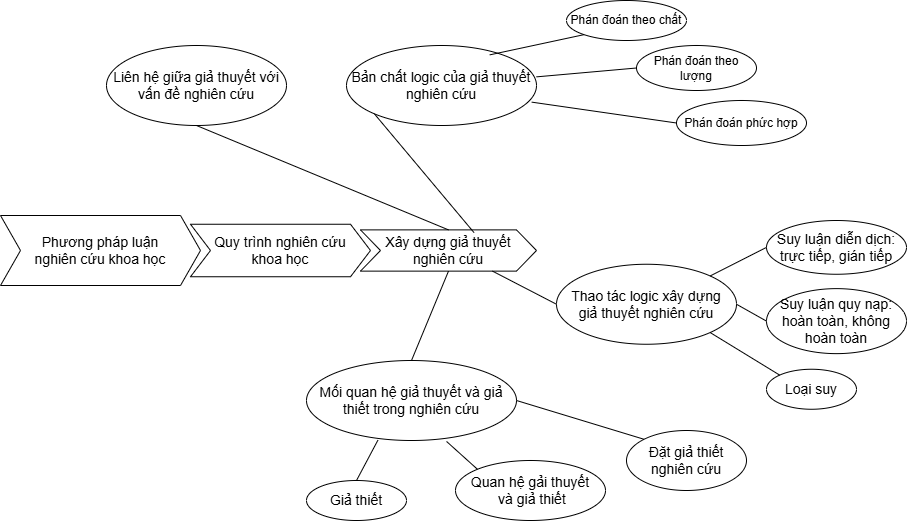

The diagram above was exported from draw.io. Its source (the exported page's mxGraphModel, read from the mxfile embedded in the PNG):
<mxGraphModel dx="1852" dy="1586" grid="1" gridSize="10" guides="1" tooltips="1" connect="1" arrows="1" fold="1" page="1" pageScale="1" pageWidth="827" pageHeight="1169" math="0" shadow="0">
  <root>
    <mxCell id="0" />
    <mxCell id="1" parent="0" />
    <mxCell id="cqKyYGw_dTtXEKr7QLSC-2" parent="1" style="shape=step;perimeter=stepPerimeter;whiteSpace=wrap;html=1;fixedSize=1;" value="&lt;span style=&quot;font-size: 14px;&quot;&gt;Phương pháp luận &lt;br&gt;nghiên cứu khoa học&lt;/span&gt;" vertex="1">
      <mxGeometry height="70" width="200" x="-116" y="195" as="geometry" />
    </mxCell>
    <mxCell id="cqKyYGw_dTtXEKr7QLSC-3" parent="1" style="shape=step;perimeter=stepPerimeter;whiteSpace=wrap;html=1;fixedSize=1;" value="&lt;span style=&quot;font-size: 14px;&quot;&gt;Quy trình nghiên cứu &lt;br&gt;khoa học&lt;/span&gt;" vertex="1">
      <mxGeometry height="52.5" width="180" x="74" y="203.75" as="geometry" />
    </mxCell>
    <mxCell id="cqKyYGw_dTtXEKr7QLSC-4" parent="1" style="shape=step;perimeter=stepPerimeter;whiteSpace=wrap;html=1;fixedSize=1;rotation=0;" value="&lt;span style=&quot;font-size: 14px;&quot;&gt;Xây dựng giả thuyết&lt;br&gt;nghiên cứu&lt;/span&gt;" vertex="1">
      <mxGeometry height="41.25" width="176" x="244" y="209.38" as="geometry" />
    </mxCell>
    <mxCell id="FxcPhyuuUsSSKqGUKbUC-1" parent="1" style="ellipse;whiteSpace=wrap;html=1;" value="&lt;span style=&quot;font-size: 14px;&quot;&gt;Liên hệ giữa giả thuyết với vấn đề nghiên cứu&lt;/span&gt;" vertex="1">
      <mxGeometry height="80" width="180" x="-10" y="25" as="geometry" />
    </mxCell>
    <mxCell id="FxcPhyuuUsSSKqGUKbUC-2" parent="1" style="ellipse;whiteSpace=wrap;html=1;" value="&lt;span style=&quot;font-size: 14px;&quot;&gt;Bản chất logic của giả thuyết nghiên cứu&lt;/span&gt;" vertex="1">
      <mxGeometry height="80" width="190" x="230" y="25" as="geometry" />
    </mxCell>
    <mxCell id="FxcPhyuuUsSSKqGUKbUC-3" parent="1" style="ellipse;whiteSpace=wrap;html=1;" value="&lt;span style=&quot;font-size: 14px;&quot;&gt;Thao tác logic xây dựng &lt;br&gt;giả thuyết nghiên cứu&lt;/span&gt;" vertex="1">
      <mxGeometry height="80" width="180" x="440" y="243.75" as="geometry" />
    </mxCell>
    <mxCell id="FxcPhyuuUsSSKqGUKbUC-6" edge="1" parent="1" source="cqKyYGw_dTtXEKr7QLSC-4" style="endArrow=none;html=1;rounded=0;entryX=0.5;entryY=1;entryDx=0;entryDy=0;exitX=0.5;exitY=0;exitDx=0;exitDy=0;" target="FxcPhyuuUsSSKqGUKbUC-1" value="">
      <mxGeometry height="50" relative="1" width="50" as="geometry">
        <mxPoint x="410" y="310" as="sourcePoint" />
        <mxPoint x="460" y="260" as="targetPoint" />
      </mxGeometry>
    </mxCell>
    <mxCell id="FxcPhyuuUsSSKqGUKbUC-8" edge="1" parent="1" source="cqKyYGw_dTtXEKr7QLSC-4" style="endArrow=none;html=1;rounded=0;exitX=0.5;exitY=1;exitDx=0;exitDy=0;entryX=0.5;entryY=0;entryDx=0;entryDy=0;" target="Sp7oLNhptbglSvLS5RTG-13" value="">
      <mxGeometry height="50" relative="1" width="50" as="geometry">
        <mxPoint x="540" y="460" as="sourcePoint" />
        <mxPoint x="300" y="330" as="targetPoint" />
      </mxGeometry>
    </mxCell>
    <mxCell id="FxcPhyuuUsSSKqGUKbUC-9" edge="1" parent="1" source="cqKyYGw_dTtXEKr7QLSC-4" style="endArrow=none;html=1;rounded=0;exitX=0.75;exitY=1;exitDx=0;exitDy=0;entryX=0;entryY=0.5;entryDx=0;entryDy=0;" target="FxcPhyuuUsSSKqGUKbUC-3" value="">
      <mxGeometry height="50" relative="1" width="50" as="geometry">
        <mxPoint x="660" y="420" as="sourcePoint" />
        <mxPoint x="710" y="370" as="targetPoint" />
      </mxGeometry>
    </mxCell>
    <mxCell id="FxcPhyuuUsSSKqGUKbUC-10" edge="1" parent="1" source="cqKyYGw_dTtXEKr7QLSC-4" style="endArrow=none;html=1;rounded=0;exitX=0.645;exitY=0.066;exitDx=0;exitDy=0;exitPerimeter=0;entryX=0;entryY=1;entryDx=0;entryDy=0;" target="FxcPhyuuUsSSKqGUKbUC-2" value="">
      <mxGeometry height="50" relative="1" width="50" as="geometry">
        <mxPoint x="720" y="320" as="sourcePoint" />
        <mxPoint x="770" y="270" as="targetPoint" />
      </mxGeometry>
    </mxCell>
    <mxCell id="Sp7oLNhptbglSvLS5RTG-1" parent="1" style="ellipse;whiteSpace=wrap;html=1;" value="Phán đoán theo chất" vertex="1">
      <mxGeometry height="40" width="120" x="450" y="-20" as="geometry" />
    </mxCell>
    <mxCell id="Sp7oLNhptbglSvLS5RTG-2" parent="1" style="ellipse;whiteSpace=wrap;html=1;" value="Phán đoán phức hợp" vertex="1">
      <mxGeometry height="45" width="130" x="560" y="80" as="geometry" />
    </mxCell>
    <mxCell id="Sp7oLNhptbglSvLS5RTG-3" parent="1" style="ellipse;whiteSpace=wrap;html=1;" value="Phán đoán theo lượng" vertex="1">
      <mxGeometry height="45" width="120" x="520" y="25" as="geometry" />
    </mxCell>
    <mxCell id="Sp7oLNhptbglSvLS5RTG-4" edge="1" parent="1" source="FxcPhyuuUsSSKqGUKbUC-2" style="endArrow=none;html=1;rounded=0;exitX=0.754;exitY=0.117;exitDx=0;exitDy=0;exitPerimeter=0;entryX=0;entryY=1;entryDx=0;entryDy=0;" target="Sp7oLNhptbglSvLS5RTG-1" value="">
      <mxGeometry height="50" relative="1" width="50" as="geometry">
        <mxPoint x="570" y="90" as="sourcePoint" />
        <mxPoint x="620" y="40" as="targetPoint" />
      </mxGeometry>
    </mxCell>
    <mxCell id="Sp7oLNhptbglSvLS5RTG-5" edge="1" parent="1" source="FxcPhyuuUsSSKqGUKbUC-2" style="endArrow=none;html=1;rounded=0;exitX=0.975;exitY=0.708;exitDx=0;exitDy=0;exitPerimeter=0;entryX=0;entryY=0.5;entryDx=0;entryDy=0;" target="Sp7oLNhptbglSvLS5RTG-2" value="">
      <mxGeometry height="50" relative="1" width="50" as="geometry">
        <mxPoint x="610" y="150" as="sourcePoint" />
        <mxPoint x="660" y="100" as="targetPoint" />
      </mxGeometry>
    </mxCell>
    <mxCell id="Sp7oLNhptbglSvLS5RTG-6" edge="1" parent="1" source="FxcPhyuuUsSSKqGUKbUC-2" style="endArrow=none;html=1;rounded=0;exitX=1;exitY=0.392;exitDx=0;exitDy=0;exitPerimeter=0;entryX=0;entryY=0.5;entryDx=0;entryDy=0;" target="Sp7oLNhptbglSvLS5RTG-3" value="">
      <mxGeometry height="50" relative="1" width="50" as="geometry">
        <mxPoint x="590" y="160" as="sourcePoint" />
        <mxPoint x="640" y="110" as="targetPoint" />
      </mxGeometry>
    </mxCell>
    <mxCell id="Sp7oLNhptbglSvLS5RTG-7" parent="1" style="ellipse;whiteSpace=wrap;html=1;" value="&lt;font style=&quot;font-size: 14px;&quot;&gt;Suy luận quy nạp: hoàn toàn, không hoàn toàn&lt;/font&gt;" vertex="1">
      <mxGeometry height="65" width="140" x="650" y="268.13" as="geometry" />
    </mxCell>
    <mxCell id="Sp7oLNhptbglSvLS5RTG-8" parent="1" style="ellipse;whiteSpace=wrap;html=1;" value="&lt;font style=&quot;font-size: 14px;&quot;&gt;Suy luận diễn dịch: trực tiếp, gián tiếp&lt;/font&gt;" vertex="1">
      <mxGeometry height="53.75" width="140" x="650" y="200" as="geometry" />
    </mxCell>
    <mxCell id="Sp7oLNhptbglSvLS5RTG-9" parent="1" style="ellipse;whiteSpace=wrap;html=1;" value="&lt;font style=&quot;font-size: 14px;&quot;&gt;Loại suy&lt;/font&gt;" vertex="1">
      <mxGeometry height="40" width="90" x="650" y="348.75" as="geometry" />
    </mxCell>
    <mxCell id="Sp7oLNhptbglSvLS5RTG-10" edge="1" parent="1" source="FxcPhyuuUsSSKqGUKbUC-3" style="endArrow=none;html=1;rounded=0;exitX=1;exitY=0;exitDx=0;exitDy=0;entryX=0;entryY=0.5;entryDx=0;entryDy=0;" target="Sp7oLNhptbglSvLS5RTG-8" value="">
      <mxGeometry height="50" relative="1" width="50" as="geometry">
        <mxPoint x="450" y="338.75" as="sourcePoint" />
        <mxPoint x="500" y="288.75" as="targetPoint" />
      </mxGeometry>
    </mxCell>
    <mxCell id="Sp7oLNhptbglSvLS5RTG-11" edge="1" parent="1" source="Sp7oLNhptbglSvLS5RTG-7" style="endArrow=none;html=1;rounded=0;exitX=0;exitY=0.5;exitDx=0;exitDy=0;entryX=1;entryY=0.5;entryDx=0;entryDy=0;" target="FxcPhyuuUsSSKqGUKbUC-3" value="">
      <mxGeometry height="50" relative="1" width="50" as="geometry">
        <mxPoint x="450" y="338.75" as="sourcePoint" />
        <mxPoint x="500" y="288.75" as="targetPoint" />
      </mxGeometry>
    </mxCell>
    <mxCell id="Sp7oLNhptbglSvLS5RTG-12" edge="1" parent="1" source="Sp7oLNhptbglSvLS5RTG-9" style="endArrow=none;html=1;rounded=0;exitX=0;exitY=0;exitDx=0;exitDy=0;entryX=1;entryY=1;entryDx=0;entryDy=0;" target="FxcPhyuuUsSSKqGUKbUC-3" value="">
      <mxGeometry height="50" relative="1" width="50" as="geometry">
        <mxPoint x="450" y="338.75" as="sourcePoint" />
        <mxPoint x="500" y="288.75" as="targetPoint" />
      </mxGeometry>
    </mxCell>
    <mxCell id="Sp7oLNhptbglSvLS5RTG-13" parent="1" style="ellipse;whiteSpace=wrap;html=1;" value="&lt;font style=&quot;font-size: 14px;&quot;&gt;Mối quan hệ giả thuyết và giả thiết trong nghiên cứu&lt;/font&gt;" vertex="1">
      <mxGeometry height="80" width="210" x="190" y="340" as="geometry" />
    </mxCell>
    <mxCell id="Sp7oLNhptbglSvLS5RTG-14" parent="1" style="ellipse;whiteSpace=wrap;html=1;" value="&lt;font style=&quot;font-size: 14px;&quot;&gt;Giả thiết&lt;/font&gt;" vertex="1">
      <mxGeometry height="40" width="100" x="190" y="460" as="geometry" />
    </mxCell>
    <mxCell id="Sp7oLNhptbglSvLS5RTG-15" parent="1" style="ellipse;whiteSpace=wrap;html=1;" value="&lt;font style=&quot;font-size: 14px;&quot;&gt;Quan hệ gải thuyết&lt;br&gt;&amp;nbsp;và giả thiết&lt;/font&gt;" vertex="1">
      <mxGeometry height="60" width="150" x="339" y="440" as="geometry" />
    </mxCell>
    <mxCell id="Sp7oLNhptbglSvLS5RTG-16" parent="1" style="ellipse;whiteSpace=wrap;html=1;" value="&lt;font style=&quot;font-size: 14px;&quot;&gt;Đặt giả thiết nghiên cứu&lt;/font&gt;" vertex="1">
      <mxGeometry height="60" width="120" x="510" y="410" as="geometry" />
    </mxCell>
    <mxCell id="Sp7oLNhptbglSvLS5RTG-17" edge="1" parent="1" source="Sp7oLNhptbglSvLS5RTG-16" style="endArrow=none;html=1;rounded=0;exitX=0;exitY=0;exitDx=0;exitDy=0;entryX=1;entryY=0.5;entryDx=0;entryDy=0;" target="Sp7oLNhptbglSvLS5RTG-13" value="">
      <mxGeometry height="50" relative="1" width="50" as="geometry">
        <mxPoint x="500" y="410" as="sourcePoint" />
        <mxPoint x="550" y="360" as="targetPoint" />
      </mxGeometry>
    </mxCell>
    <mxCell id="Sp7oLNhptbglSvLS5RTG-18" edge="1" parent="1" source="Sp7oLNhptbglSvLS5RTG-15" style="endArrow=none;html=1;rounded=0;exitX=0;exitY=0;exitDx=0;exitDy=0;entryX=0.667;entryY=1.012;entryDx=0;entryDy=0;entryPerimeter=0;" target="Sp7oLNhptbglSvLS5RTG-13" value="">
      <mxGeometry height="50" relative="1" width="50" as="geometry">
        <mxPoint x="440" y="430" as="sourcePoint" />
        <mxPoint x="490" y="380" as="targetPoint" />
      </mxGeometry>
    </mxCell>
    <mxCell id="Sp7oLNhptbglSvLS5RTG-19" edge="1" parent="1" source="Sp7oLNhptbglSvLS5RTG-14" style="endArrow=none;html=1;rounded=0;exitX=0.5;exitY=0;exitDx=0;exitDy=0;entryX=0.34;entryY=0.996;entryDx=0;entryDy=0;entryPerimeter=0;" target="Sp7oLNhptbglSvLS5RTG-13" value="">
      <mxGeometry height="50" relative="1" width="50" as="geometry">
        <mxPoint x="410" y="450" as="sourcePoint" />
        <mxPoint x="460" y="400" as="targetPoint" />
      </mxGeometry>
    </mxCell>
  </root>
</mxGraphModel>